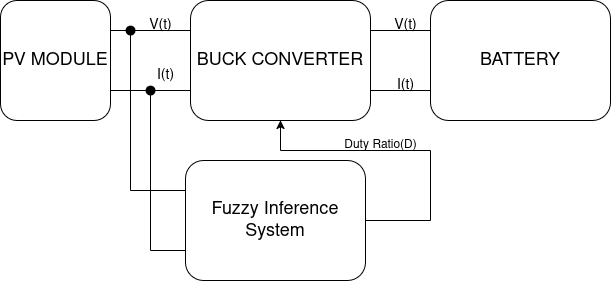

The diagram above was exported from draw.io. Its source (the exported page's mxGraphModel, read from the mxfile embedded in the PNG):
<mxGraphModel dx="949" dy="548" grid="1" gridSize="10" guides="1" tooltips="1" connect="1" arrows="1" fold="1" page="1" pageScale="1" pageWidth="850" pageHeight="1100" math="0" shadow="0">
  <root>
    <mxCell id="0" />
    <mxCell id="1" parent="0" />
    <mxCell id="jEwQnNq_dH4sN3ouM_W_-1" value="&lt;font style=&quot;font-size: 18px;&quot;&gt;PV MODULE&lt;/font&gt;" style="rounded=1;whiteSpace=wrap;html=1;" vertex="1" parent="1">
      <mxGeometry x="150" y="250" width="110" height="120" as="geometry" />
    </mxCell>
    <mxCell id="jEwQnNq_dH4sN3ouM_W_-2" value="&lt;font style=&quot;font-size: 18px;&quot;&gt;BUCK CONVERTER&lt;/font&gt;" style="rounded=1;whiteSpace=wrap;html=1;" vertex="1" parent="1">
      <mxGeometry x="340" y="250" width="180" height="120" as="geometry" />
    </mxCell>
    <mxCell id="jEwQnNq_dH4sN3ouM_W_-3" value="&lt;font style=&quot;font-size: 18px;&quot;&gt;BATTERY&lt;/font&gt;" style="rounded=1;whiteSpace=wrap;html=1;" vertex="1" parent="1">
      <mxGeometry x="580" y="250" width="180" height="120" as="geometry" />
    </mxCell>
    <mxCell id="jEwQnNq_dH4sN3ouM_W_-4" value="" style="endArrow=none;html=1;rounded=0;exitDx=0;exitDy=0;entryX=0;entryY=0.25;entryDx=0;entryDy=0;" edge="1" parent="1" source="jEwQnNq_dH4sN3ouM_W_-9" target="jEwQnNq_dH4sN3ouM_W_-2">
      <mxGeometry width="50" height="50" relative="1" as="geometry">
        <mxPoint x="400" y="410" as="sourcePoint" />
        <mxPoint x="450" y="360" as="targetPoint" />
      </mxGeometry>
    </mxCell>
    <mxCell id="jEwQnNq_dH4sN3ouM_W_-5" value="" style="endArrow=none;html=1;rounded=0;exitX=1;exitY=0.25;exitDx=0;exitDy=0;entryX=0;entryY=0.25;entryDx=0;entryDy=0;" edge="1" parent="1">
      <mxGeometry width="50" height="50" relative="1" as="geometry">
        <mxPoint x="260" y="340" as="sourcePoint" />
        <mxPoint x="340" y="340" as="targetPoint" />
      </mxGeometry>
    </mxCell>
    <mxCell id="jEwQnNq_dH4sN3ouM_W_-6" value="" style="endArrow=none;html=1;rounded=0;exitX=1;exitY=0.25;exitDx=0;exitDy=0;entryX=0;entryY=0.25;entryDx=0;entryDy=0;" edge="1" parent="1" target="jEwQnNq_dH4sN3ouM_W_-3">
      <mxGeometry width="50" height="50" relative="1" as="geometry">
        <mxPoint x="520" y="280" as="sourcePoint" />
        <mxPoint x="570" y="280" as="targetPoint" />
      </mxGeometry>
    </mxCell>
    <mxCell id="jEwQnNq_dH4sN3ouM_W_-7" value="" style="endArrow=none;html=1;rounded=0;exitX=1;exitY=0.25;exitDx=0;exitDy=0;entryX=0;entryY=0.25;entryDx=0;entryDy=0;" edge="1" parent="1">
      <mxGeometry width="50" height="50" relative="1" as="geometry">
        <mxPoint x="520" y="340" as="sourcePoint" />
        <mxPoint x="580" y="340" as="targetPoint" />
      </mxGeometry>
    </mxCell>
    <mxCell id="jEwQnNq_dH4sN3ouM_W_-8" value="" style="endArrow=none;html=1;rounded=0;exitX=1;exitY=0.25;exitDx=0;exitDy=0;" edge="1" parent="1">
      <mxGeometry width="50" height="50" relative="1" as="geometry">
        <mxPoint x="280" y="280" as="sourcePoint" />
        <mxPoint x="280" y="440" as="targetPoint" />
      </mxGeometry>
    </mxCell>
    <mxCell id="jEwQnNq_dH4sN3ouM_W_-10" value="" style="endArrow=none;html=1;rounded=0;exitX=1;exitY=0.25;exitDx=0;exitDy=0;entryDx=0;entryDy=0;" edge="1" parent="1" source="jEwQnNq_dH4sN3ouM_W_-1" target="jEwQnNq_dH4sN3ouM_W_-9">
      <mxGeometry width="50" height="50" relative="1" as="geometry">
        <mxPoint x="260" y="280" as="sourcePoint" />
        <mxPoint x="340" y="280" as="targetPoint" />
      </mxGeometry>
    </mxCell>
    <mxCell id="jEwQnNq_dH4sN3ouM_W_-9" value="" style="shape=waypoint;sketch=0;fillStyle=solid;size=6;pointerEvents=1;points=[];fillColor=none;resizable=0;rotatable=0;perimeter=centerPerimeter;snapToPoint=1;strokeWidth=3;" vertex="1" parent="1">
      <mxGeometry x="270" y="270" width="20" height="20" as="geometry" />
    </mxCell>
    <mxCell id="jEwQnNq_dH4sN3ouM_W_-11" value="" style="endArrow=none;html=1;rounded=0;exitDx=0;exitDy=0;" edge="1" parent="1" source="jEwQnNq_dH4sN3ouM_W_-12">
      <mxGeometry width="50" height="50" relative="1" as="geometry">
        <mxPoint x="300" y="340" as="sourcePoint" />
        <mxPoint x="300" y="500" as="targetPoint" />
      </mxGeometry>
    </mxCell>
    <mxCell id="jEwQnNq_dH4sN3ouM_W_-13" value="" style="endArrow=none;html=1;rounded=0;exitX=1;exitY=0.25;exitDx=0;exitDy=0;" edge="1" parent="1" target="jEwQnNq_dH4sN3ouM_W_-12">
      <mxGeometry width="50" height="50" relative="1" as="geometry">
        <mxPoint x="300" y="340" as="sourcePoint" />
        <mxPoint x="300" y="500" as="targetPoint" />
      </mxGeometry>
    </mxCell>
    <mxCell id="jEwQnNq_dH4sN3ouM_W_-12" value="" style="shape=waypoint;sketch=0;fillStyle=solid;size=6;pointerEvents=1;points=[];fillColor=none;resizable=0;rotatable=0;perimeter=centerPerimeter;snapToPoint=1;strokeWidth=3;" vertex="1" parent="1">
      <mxGeometry x="290" y="330" width="20" height="20" as="geometry" />
    </mxCell>
    <mxCell id="jEwQnNq_dH4sN3ouM_W_-14" value="&lt;font style=&quot;font-size: 14px;&quot;&gt;V(t)&lt;/font&gt;" style="text;html=1;align=center;verticalAlign=middle;resizable=0;points=[];autosize=1;strokeColor=none;fillColor=none;" vertex="1" parent="1">
      <mxGeometry x="285" y="260" width="50" height="30" as="geometry" />
    </mxCell>
    <mxCell id="jEwQnNq_dH4sN3ouM_W_-15" value="&lt;font style=&quot;font-size: 14px;&quot;&gt;I(t)&lt;/font&gt;" style="text;html=1;align=center;verticalAlign=middle;resizable=0;points=[];autosize=1;strokeColor=none;fillColor=none;" vertex="1" parent="1">
      <mxGeometry x="295" y="310" width="40" height="30" as="geometry" />
    </mxCell>
    <mxCell id="jEwQnNq_dH4sN3ouM_W_-16" value="&lt;font style=&quot;font-size: 18px;&quot;&gt;Fuzzy Inference System&lt;/font&gt;" style="rounded=1;whiteSpace=wrap;html=1;" vertex="1" parent="1">
      <mxGeometry x="335" y="410" width="180" height="120" as="geometry" />
    </mxCell>
    <mxCell id="jEwQnNq_dH4sN3ouM_W_-17" value="" style="endArrow=none;html=1;rounded=0;exitX=1;exitY=0.25;exitDx=0;exitDy=0;entryX=0;entryY=0.25;entryDx=0;entryDy=0;" edge="1" parent="1" target="jEwQnNq_dH4sN3ouM_W_-16">
      <mxGeometry width="50" height="50" relative="1" as="geometry">
        <mxPoint x="280" y="440" as="sourcePoint" />
        <mxPoint x="320" y="440" as="targetPoint" />
      </mxGeometry>
    </mxCell>
    <mxCell id="jEwQnNq_dH4sN3ouM_W_-18" value="" style="endArrow=none;html=1;rounded=0;entryX=0;entryY=0.75;entryDx=0;entryDy=0;" edge="1" parent="1" target="jEwQnNq_dH4sN3ouM_W_-16">
      <mxGeometry width="50" height="50" relative="1" as="geometry">
        <mxPoint x="300" y="500" as="sourcePoint" />
        <mxPoint x="345" y="450" as="targetPoint" />
      </mxGeometry>
    </mxCell>
    <mxCell id="jEwQnNq_dH4sN3ouM_W_-19" value="" style="endArrow=none;html=1;rounded=0;entryX=1;entryY=0.5;entryDx=0;entryDy=0;" edge="1" parent="1" target="jEwQnNq_dH4sN3ouM_W_-16">
      <mxGeometry width="50" height="50" relative="1" as="geometry">
        <mxPoint x="580" y="470" as="sourcePoint" />
        <mxPoint x="620" y="560" as="targetPoint" />
      </mxGeometry>
    </mxCell>
    <mxCell id="jEwQnNq_dH4sN3ouM_W_-20" value="" style="endArrow=none;html=1;rounded=0;" edge="1" parent="1">
      <mxGeometry width="50" height="50" relative="1" as="geometry">
        <mxPoint x="580" y="400" as="sourcePoint" />
        <mxPoint x="580" y="470" as="targetPoint" />
      </mxGeometry>
    </mxCell>
    <mxCell id="jEwQnNq_dH4sN3ouM_W_-21" value="" style="endArrow=none;html=1;rounded=0;" edge="1" parent="1">
      <mxGeometry width="50" height="50" relative="1" as="geometry">
        <mxPoint x="580" y="400" as="sourcePoint" />
        <mxPoint x="430" y="400" as="targetPoint" />
      </mxGeometry>
    </mxCell>
    <mxCell id="jEwQnNq_dH4sN3ouM_W_-22" value="" style="endArrow=classic;html=1;rounded=0;entryX=0.5;entryY=1;entryDx=0;entryDy=0;" edge="1" parent="1" target="jEwQnNq_dH4sN3ouM_W_-2">
      <mxGeometry width="50" height="50" relative="1" as="geometry">
        <mxPoint x="430" y="400" as="sourcePoint" />
        <mxPoint x="440" y="320" as="targetPoint" />
      </mxGeometry>
    </mxCell>
    <mxCell id="jEwQnNq_dH4sN3ouM_W_-23" value="&lt;font style=&quot;font-size: 14px;&quot;&gt;V(t)&lt;/font&gt;" style="text;html=1;align=center;verticalAlign=middle;resizable=0;points=[];autosize=1;strokeColor=none;fillColor=none;" vertex="1" parent="1">
      <mxGeometry x="530" y="260" width="50" height="30" as="geometry" />
    </mxCell>
    <mxCell id="jEwQnNq_dH4sN3ouM_W_-24" value="&lt;font style=&quot;font-size: 14px;&quot;&gt;I(t)&lt;/font&gt;" style="text;html=1;align=center;verticalAlign=middle;resizable=0;points=[];autosize=1;strokeColor=none;fillColor=none;" vertex="1" parent="1">
      <mxGeometry x="535" y="320" width="40" height="30" as="geometry" />
    </mxCell>
    <mxCell id="jEwQnNq_dH4sN3ouM_W_-25" value="Duty Ratio(D)" style="text;html=1;align=center;verticalAlign=middle;resizable=0;points=[];autosize=1;strokeColor=none;fillColor=none;" vertex="1" parent="1">
      <mxGeometry x="480" y="380" width="100" height="30" as="geometry" />
    </mxCell>
  </root>
</mxGraphModel>